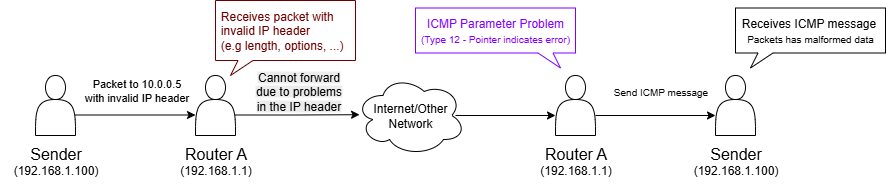

The diagram above was exported from draw.io. Its source (the exported page's mxGraphModel, read from the mxfile embedded in the PNG):
<mxGraphModel dx="625" dy="364" grid="1" gridSize="10" guides="1" tooltips="1" connect="1" arrows="1" fold="1" page="1" pageScale="1" pageWidth="827" pageHeight="1169" math="0" shadow="0">
  <root>
    <mxCell id="0" />
    <mxCell id="1" parent="0" />
    <mxCell id="8zhZ4ir7uCoqMWlsNqnJ-5" style="edgeStyle=orthogonalEdgeStyle;rounded=0;orthogonalLoop=1;jettySize=auto;html=1;exitX=1;exitY=0.75;exitDx=0;exitDy=0;entryX=0;entryY=0.75;entryDx=0;entryDy=0;" parent="1" edge="1">
      <mxGeometry relative="1" as="geometry">
        <mxPoint x="120" y="179.5" as="sourcePoint" />
        <mxPoint x="240" y="179.5" as="targetPoint" />
      </mxGeometry>
    </mxCell>
    <mxCell id="8zhZ4ir7uCoqMWlsNqnJ-6" value="Packet to 10.0.0.5&lt;div&gt;with invalid IP header&lt;/div&gt;" style="edgeLabel;html=1;align=center;verticalAlign=middle;resizable=0;points=[];" parent="8zhZ4ir7uCoqMWlsNqnJ-5" vertex="1" connectable="0">
      <mxGeometry x="0.1926" y="-1" relative="1" as="geometry">
        <mxPoint x="-12" y="-26" as="offset" />
      </mxGeometry>
    </mxCell>
    <mxCell id="8zhZ4ir7uCoqMWlsNqnJ-1" value="" style="shape=actor;whiteSpace=wrap;html=1;" parent="1" vertex="1">
      <mxGeometry x="80" y="140" width="40" height="60" as="geometry" />
    </mxCell>
    <mxCell id="8zhZ4ir7uCoqMWlsNqnJ-2" value="&lt;font style=&quot;font-size: 16px;&quot;&gt;Sender&lt;/font&gt;&lt;div&gt;&lt;font&gt;(192.168.1.100)&lt;/font&gt;&lt;/div&gt;" style="text;html=1;align=center;verticalAlign=middle;resizable=0;points=[];autosize=1;strokeColor=none;fillColor=none;" parent="1" vertex="1">
      <mxGeometry x="45" y="200" width="110" height="50" as="geometry" />
    </mxCell>
    <mxCell id="8zhZ4ir7uCoqMWlsNqnJ-3" value="" style="shape=actor;whiteSpace=wrap;html=1;" parent="1" vertex="1">
      <mxGeometry x="240" y="140" width="40" height="60" as="geometry" />
    </mxCell>
    <mxCell id="8zhZ4ir7uCoqMWlsNqnJ-4" value="&lt;font style=&quot;font-size: 16px;&quot;&gt;Router A&lt;/font&gt;&lt;div&gt;(192.168.1.1)&lt;/div&gt;" style="text;html=1;align=center;verticalAlign=middle;resizable=0;points=[];autosize=1;strokeColor=none;fillColor=none;" parent="1" vertex="1">
      <mxGeometry x="215" y="200" width="90" height="50" as="geometry" />
    </mxCell>
    <mxCell id="8zhZ4ir7uCoqMWlsNqnJ-7" value="&lt;div style=&quot;&quot;&gt;&lt;span style=&quot;background-color: transparent; color: light-dark(rgb(0, 0, 0), rgb(255, 255, 255));&quot;&gt;&lt;font&gt;Internet/Other&lt;/font&gt;&lt;/span&gt;&lt;/div&gt;&lt;div style=&quot;&quot;&gt;&lt;font&gt;Network&lt;/font&gt;&lt;/div&gt;" style="ellipse;shape=cloud;whiteSpace=wrap;html=1;align=center;" parent="1" vertex="1">
      <mxGeometry x="400" y="140" width="110" height="80" as="geometry" />
    </mxCell>
    <mxCell id="8zhZ4ir7uCoqMWlsNqnJ-28" style="edgeStyle=orthogonalEdgeStyle;rounded=0;orthogonalLoop=1;jettySize=auto;html=1;exitX=1;exitY=0.75;exitDx=0;exitDy=0;entryX=0.037;entryY=0.49;entryDx=0;entryDy=0;entryPerimeter=0;" parent="1" edge="1" target="8zhZ4ir7uCoqMWlsNqnJ-7">
      <mxGeometry relative="1" as="geometry">
        <mxPoint x="400" y="179.5" as="targetPoint" />
        <mxPoint x="280" y="179.5" as="sourcePoint" />
      </mxGeometry>
    </mxCell>
    <mxCell id="IbVX-zBAFNGBNFUs_Mz--3" value="&lt;span style=&quot;background-color: rgb(236, 236, 236);&quot;&gt;&lt;font style=&quot;font-size: 12px;&quot;&gt;Cannot forward&lt;/font&gt;&lt;/span&gt;&lt;div&gt;&lt;span style=&quot;background-color: rgb(236, 236, 236);&quot;&gt;&lt;font style=&quot;font-size: 12px;&quot;&gt;due to problems&lt;/font&gt;&lt;/span&gt;&lt;/div&gt;&lt;div&gt;&lt;span style=&quot;background-color: rgb(236, 236, 236);&quot;&gt;&lt;font style=&quot;font-size: 12px;&quot;&gt;in the IP header&lt;/font&gt;&lt;/span&gt;&lt;/div&gt;" style="edgeLabel;html=1;align=center;verticalAlign=middle;resizable=0;points=[];" vertex="1" connectable="0" parent="8zhZ4ir7uCoqMWlsNqnJ-28">
      <mxGeometry x="-0.3288" y="2" relative="1" as="geometry">
        <mxPoint x="20" y="-22" as="offset" />
      </mxGeometry>
    </mxCell>
    <mxCell id="8zhZ4ir7uCoqMWlsNqnJ-35" value="&lt;span style=&quot;text-wrap-mode: nowrap;&quot;&gt;&amp;nbsp;Receives packet with&amp;nbsp;&lt;/span&gt;&lt;div&gt;&lt;span style=&quot;text-wrap-mode: nowrap;&quot;&gt;&amp;nbsp;invalid IP header&lt;/span&gt;&lt;div&gt;&lt;span style=&quot;background-color: transparent; text-wrap-mode: nowrap; color: light-dark(rgb(111, 0, 0), rgb(255, 197, 197));&quot;&gt;&amp;nbsp;(e.g length, options, ...)&amp;nbsp;&lt;/span&gt;&lt;/div&gt;&lt;/div&gt;" style="whiteSpace=wrap;html=1;shape=mxgraph.basic.rectCallout;dx=30;dy=15;boundedLbl=1;strokeColor=light-dark(#6F0000,#EDEDED);flipH=0;fontColor=#6F0000;align=left;" parent="1" vertex="1">
      <mxGeometry x="260" y="65" width="140" height="75" as="geometry" />
    </mxCell>
    <mxCell id="8zhZ4ir7uCoqMWlsNqnJ-38" value="" style="shape=actor;whiteSpace=wrap;html=1;" parent="1" vertex="1">
      <mxGeometry x="760" y="140" width="40" height="60" as="geometry" />
    </mxCell>
    <mxCell id="8zhZ4ir7uCoqMWlsNqnJ-39" value="&lt;font style=&quot;font-size: 16px;&quot;&gt;Sender&lt;/font&gt;&lt;div&gt;&lt;font&gt;(192.168.1.100)&lt;/font&gt;&lt;/div&gt;" style="text;html=1;align=center;verticalAlign=middle;resizable=0;points=[];autosize=1;strokeColor=none;fillColor=none;" parent="1" vertex="1">
      <mxGeometry x="725" y="200" width="110" height="50" as="geometry" />
    </mxCell>
    <mxCell id="8zhZ4ir7uCoqMWlsNqnJ-42" style="edgeStyle=orthogonalEdgeStyle;rounded=0;orthogonalLoop=1;jettySize=auto;html=1;" parent="1" edge="1">
      <mxGeometry relative="1" as="geometry">
        <mxPoint x="760" y="180" as="targetPoint" />
        <mxPoint x="640" y="180" as="sourcePoint" />
      </mxGeometry>
    </mxCell>
    <mxCell id="8zhZ4ir7uCoqMWlsNqnJ-43" value="&lt;font style=&quot;font-size: 10px;&quot;&gt;Send&amp;nbsp;&lt;span style=&quot;background-color: light-dark(#ffffff, var(--ge-dark-color, #121212)); color: light-dark(rgb(0, 0, 0), rgb(255, 255, 255));&quot;&gt;ICMP message&lt;/span&gt;&lt;/font&gt;" style="edgeLabel;html=1;align=center;verticalAlign=middle;resizable=0;points=[];" parent="8zhZ4ir7uCoqMWlsNqnJ-42" vertex="1" connectable="0">
      <mxGeometry x="-0.0769" relative="1" as="geometry">
        <mxPoint x="9" y="-25" as="offset" />
      </mxGeometry>
    </mxCell>
    <mxCell id="8zhZ4ir7uCoqMWlsNqnJ-40" value="" style="shape=actor;whiteSpace=wrap;html=1;" parent="1" vertex="1">
      <mxGeometry x="600" y="140" width="40" height="60" as="geometry" />
    </mxCell>
    <mxCell id="8zhZ4ir7uCoqMWlsNqnJ-41" value="&lt;font style=&quot;font-size: 16px;&quot;&gt;Router A&lt;/font&gt;&lt;div&gt;(192.168.1.1)&lt;/div&gt;" style="text;html=1;align=center;verticalAlign=middle;resizable=0;points=[];autosize=1;strokeColor=none;fillColor=none;" parent="1" vertex="1">
      <mxGeometry x="575" y="200" width="90" height="50" as="geometry" />
    </mxCell>
    <mxCell id="8zhZ4ir7uCoqMWlsNqnJ-44" value="&lt;div style=&quot;text-wrap-mode: nowrap;&quot;&gt;&lt;font&gt;&lt;font&gt;ICMP Parameter Problem&lt;/font&gt;&lt;/font&gt;&lt;/div&gt;&lt;div style=&quot;text-wrap-mode: nowrap;&quot;&gt;&lt;font style=&quot;font-size: 10px;&quot;&gt;(&lt;/font&gt;&lt;font&gt;&lt;font style=&quot;font-size: 10px;&quot;&gt;Type 12 - Pointer indicates error&lt;span style=&quot;background-color: transparent;&quot;&gt;)&lt;/span&gt;&lt;/font&gt;&lt;br&gt;&lt;/font&gt;&lt;/div&gt;" style="whiteSpace=wrap;html=1;shape=mxgraph.basic.rectCallout;dx=30;dy=15;boundedLbl=1;strokeColor=light-dark(#7F00FF,#EDEDED);rotation=0;flipV=1;direction=west;flipH=0;fontColor=#7F00FF;" parent="1" vertex="1">
      <mxGeometry x="460" y="72.5" width="160" height="60" as="geometry" />
    </mxCell>
    <mxCell id="8zhZ4ir7uCoqMWlsNqnJ-48" style="edgeStyle=orthogonalEdgeStyle;rounded=0;orthogonalLoop=1;jettySize=auto;html=1;" parent="1" edge="1">
      <mxGeometry relative="1" as="geometry">
        <mxPoint x="500" y="180" as="sourcePoint" />
        <mxPoint x="600" y="180" as="targetPoint" />
      </mxGeometry>
    </mxCell>
    <mxCell id="8zhZ4ir7uCoqMWlsNqnJ-49" value="&lt;div style=&quot;text-wrap-mode: nowrap;&quot;&gt;&lt;font style=&quot;&quot;&gt;&lt;font&gt;Receives ICMP message&lt;/font&gt;&lt;span style=&quot;font-size: 11px;&quot;&gt;&amp;nbsp;&lt;/span&gt;&lt;/font&gt;&lt;/div&gt;&lt;div style=&quot;text-wrap-mode: nowrap;&quot;&gt;&lt;span style=&quot;font-size: 10px;&quot;&gt;Packets has malformed data&lt;/span&gt;&lt;/div&gt;" style="whiteSpace=wrap;html=1;shape=mxgraph.basic.rectCallout;dx=30;dy=15;boundedLbl=1;strokeColor=light-dark(#000000,#EDEDED);rotation=0;flipV=1;direction=west;flipH=1;fontColor=#000000;" parent="1" vertex="1">
      <mxGeometry x="780" y="72.5" width="150" height="60" as="geometry" />
    </mxCell>
  </root>
</mxGraphModel>